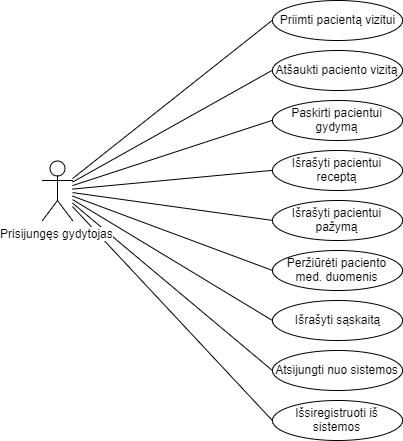

The diagram above was exported from draw.io. Its source (the exported page's mxGraphModel, read from the mxfile embedded in the PNG):
<mxGraphModel dx="1246" dy="583" grid="1" gridSize="10" guides="1" tooltips="1" connect="1" arrows="1" fold="1" page="1" pageScale="1" pageWidth="850" pageHeight="1100" background="#ffffff" math="0" shadow="0">
  <root>
    <mxCell id="0" />
    <mxCell id="1" parent="0" />
    <mxCell id="13" style="edgeStyle=none;rounded=0;html=1;entryX=0;entryY=0.5;endArrow=none;endFill=0;jettySize=auto;orthogonalLoop=1;" parent="1" source="2" target="3" edge="1">
      <mxGeometry relative="1" as="geometry" />
    </mxCell>
    <mxCell id="14" style="edgeStyle=none;rounded=0;html=1;entryX=0;entryY=0.5;endArrow=none;endFill=0;jettySize=auto;orthogonalLoop=1;" parent="1" source="2" target="4" edge="1">
      <mxGeometry relative="1" as="geometry" />
    </mxCell>
    <mxCell id="15" style="edgeStyle=none;rounded=0;html=1;entryX=0;entryY=0.5;endArrow=none;endFill=0;jettySize=auto;orthogonalLoop=1;" parent="1" source="2" target="5" edge="1">
      <mxGeometry relative="1" as="geometry" />
    </mxCell>
    <mxCell id="16" style="edgeStyle=none;rounded=0;html=1;entryX=0;entryY=0.5;endArrow=none;endFill=0;jettySize=auto;orthogonalLoop=1;" parent="1" source="2" target="6" edge="1">
      <mxGeometry relative="1" as="geometry" />
    </mxCell>
    <mxCell id="17" style="edgeStyle=none;rounded=0;html=1;entryX=0;entryY=0.5;endArrow=none;endFill=0;jettySize=auto;orthogonalLoop=1;" parent="1" source="2" target="7" edge="1">
      <mxGeometry relative="1" as="geometry" />
    </mxCell>
    <mxCell id="18" style="edgeStyle=none;rounded=0;html=1;entryX=0;entryY=0.5;endArrow=none;endFill=0;jettySize=auto;orthogonalLoop=1;" parent="1" source="2" target="8" edge="1">
      <mxGeometry relative="1" as="geometry" />
    </mxCell>
    <mxCell id="19" style="edgeStyle=none;rounded=0;html=1;entryX=0;entryY=0.5;endArrow=none;endFill=0;jettySize=auto;orthogonalLoop=1;" parent="1" source="2" target="9" edge="1">
      <mxGeometry relative="1" as="geometry" />
    </mxCell>
    <mxCell id="20" style="edgeStyle=none;rounded=0;html=1;entryX=0;entryY=0.5;endArrow=none;endFill=0;jettySize=auto;orthogonalLoop=1;" parent="1" source="2" target="10" edge="1">
      <mxGeometry relative="1" as="geometry" />
    </mxCell>
    <mxCell id="22" style="edgeStyle=none;rounded=0;html=1;entryX=0;entryY=0.5;endArrow=none;endFill=0;jettySize=auto;orthogonalLoop=1;" edge="1" parent="1" source="2" target="21">
      <mxGeometry relative="1" as="geometry" />
    </mxCell>
    <mxCell id="2" value="Prisijungęs gydytojas" style="shape=umlActor;verticalLabelPosition=bottom;labelBackgroundColor=#ffffff;verticalAlign=top;html=1;" parent="1" vertex="1">
      <mxGeometry x="120" y="180" width="30" height="60" as="geometry" />
    </mxCell>
    <mxCell id="3" value="Priimti pacientą vizitui" style="ellipse;whiteSpace=wrap;html=1;" parent="1" vertex="1">
      <mxGeometry x="350" y="20" width="130" height="40" as="geometry" />
    </mxCell>
    <mxCell id="4" value="Atšaukti paciento vizitą" style="ellipse;whiteSpace=wrap;html=1;" parent="1" vertex="1">
      <mxGeometry x="350" y="70" width="130" height="40" as="geometry" />
    </mxCell>
    <mxCell id="5" value="Paskirti pacientui gydymą" style="ellipse;whiteSpace=wrap;html=1;" parent="1" vertex="1">
      <mxGeometry x="350" y="120" width="130" height="40" as="geometry" />
    </mxCell>
    <mxCell id="6" value="Išrašyti pacientui receptą" style="ellipse;whiteSpace=wrap;html=1;" parent="1" vertex="1">
      <mxGeometry x="350" y="170" width="130" height="40" as="geometry" />
    </mxCell>
    <mxCell id="7" value="Išrašyti pacientui pažymą" style="ellipse;whiteSpace=wrap;html=1;" parent="1" vertex="1">
      <mxGeometry x="350" y="220" width="130" height="40" as="geometry" />
    </mxCell>
    <mxCell id="8" value="Peržiūrėti paciento med. duomenis" style="ellipse;whiteSpace=wrap;html=1;" parent="1" vertex="1">
      <mxGeometry x="350" y="270" width="130" height="40" as="geometry" />
    </mxCell>
    <mxCell id="9" value="Atsijungti nuo sistemos" style="ellipse;whiteSpace=wrap;html=1;" parent="1" vertex="1">
      <mxGeometry x="350" y="370" width="130" height="40" as="geometry" />
    </mxCell>
    <mxCell id="10" value="Išsiregistruoti iš sistemos" style="ellipse;whiteSpace=wrap;html=1;" parent="1" vertex="1">
      <mxGeometry x="350" y="420" width="130" height="40" as="geometry" />
    </mxCell>
    <mxCell id="21" value="Išrašyti sąskaitą" style="ellipse;whiteSpace=wrap;html=1;" vertex="1" parent="1">
      <mxGeometry x="350" y="320" width="130" height="40" as="geometry" />
    </mxCell>
  </root>
</mxGraphModel>